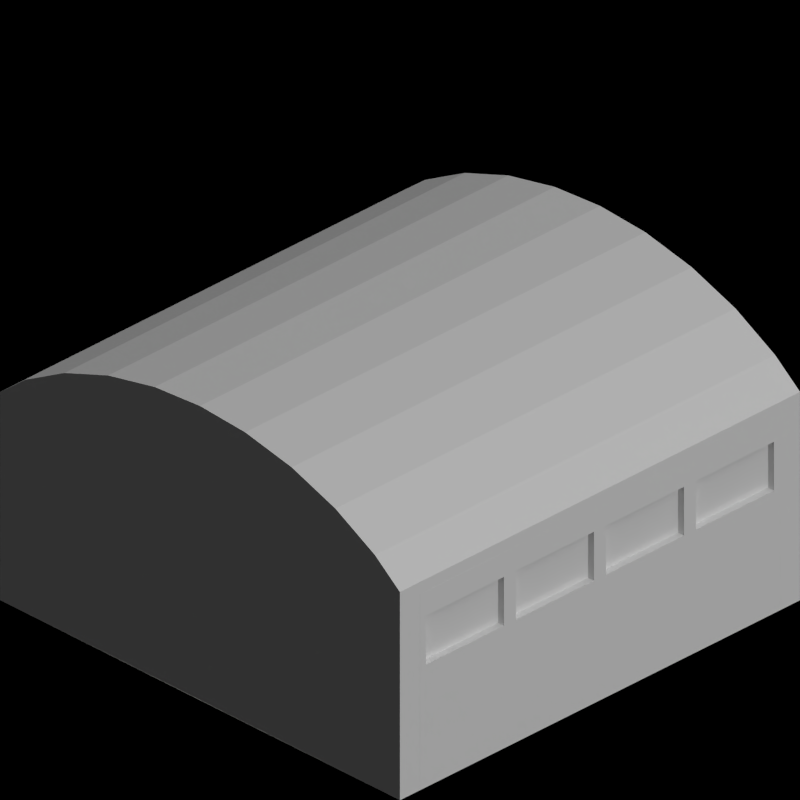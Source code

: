 # Source: large_depot.blend  (saved by Blender 2.63.0; exported with 4.5.12 LTS)
import bpy
from mathutils import Matrix  # noqa: F401  (used for matrix-valued properties, if any)

bpy.ops.wm.read_factory_settings(use_empty=True)
scene = bpy.context.scene
scene.name = 'Scene'

# ---- collections
col_collection_1 = bpy.data.collections.new('Collection 1'); scene.collection.children.link(col_collection_1)
col_collection_2 = bpy.data.collections.new('Collection 2'); scene.collection.children.link(col_collection_2)

# ---- materials (node trees are filled in below, after node groups)
mat_paintedmetal_white1 = bpy.data.materials.new('PaintedMetal_White1')
mat_rail_steelshiny = bpy.data.materials.new('Rail_SteelShiny')
mat_cc_patchy = bpy.data.materials.new('CC_Patchy')
mat_special_shadowonly = bpy.data.materials.new('Special_ShadowOnly')
mat_glass_opaque = bpy.data.materials.new('Glass_Opaque')
mat_ironore_roofmetalpannel = bpy.data.materials.new('IronOre_RoofMetalPannel')

# ---- material node trees

# ---- world
world_world = bpy.data.worlds.new('World'); scene.world = world_world
world_world.color = (0.0, 0.0, 0.0)
world_world.use_sun_shadow = False
world_world.sun_shadow_jitter_overblur = 0.0
world_world.cycles.sampling_method = 'MANUAL'
world_world.cycles.sample_map_resolution = 256
world_world.light_settings.ao_factor = 0.5

# ---- cameras
cam_camera = bpy.data.cameras.new('Camera')
cam_camera.type = 'ORTHO'
cam_camera.clip_end = 100.0
cam_camera.lens = 35.0
cam_camera.sensor_width = 32.0
cam_camera.sensor_height = 18.0
cam_camera.ortho_scale = 2.828
cam_camera.dof.focus_distance = 0.0
cam_camera.dof.aperture_fstop = 128.0

# ---- lights
light_lamp = bpy.data.lights.new('Lamp', 'SUN')
light_lamp.transmission_factor = 0.0
light_lamp.cutoff_distance = 30.0
light_lamp.use_shadow = False
light_lamp.angle = 1.571
light_lamp.energy = 1.0
light_lamp.shadow_buffer_clip_start = 1.001
light_lamp.shadow_soft_size = 1.0
light_lamp.shadow_cascade_max_distance = 1000.0
light_lamp.cycles.use_multiple_importance_sampling = False
light_lamp_001 = bpy.data.lights.new('Lamp.001', 'SUN')
light_lamp_001.transmission_factor = 0.0
light_lamp_001.cutoff_distance = 30.0
light_lamp_001.angle = 1.571
light_lamp_001.energy = 1.0
light_lamp_001.shadow_buffer_clip_start = 1.001
light_lamp_001.shadow_soft_size = 1.0
light_lamp_001.shadow_cascade_max_distance = 1000.0
light_lamp_001.cycles.use_multiple_importance_sampling = False

# ---- meshes
me_plane_007 = bpy.data.meshes.new('Plane.007')
me_plane_007.from_pydata([], [], [])
me_plane_007.materials.append(None)
me_plane_007.use_remesh_preserve_volume = False
me_plane_007.use_remesh_preserve_attributes = False
me_plane_007.use_mirror_vertex_groups = False
me_plane_007.update()
me_plane_004 = bpy.data.meshes.new('Plane.004')
me_plane_004.from_pydata([(-1.0, -1.0, 0.0), (-1.0, -0.9, 0.0), (-0.875, -0.9, 0.0), (-0.875, -1.0, 0.0), (-1.0, -0.9, 0.8), (-1.0, -1.0, 0.8), (-0.875, -0.9, 0.9), (-0.6772, -0.9, 1.009), (-0.875, -1.0, 0.9), (-0.6772, -1.0, 1.009), (-0.6772, -1.0, 0.0), (-0.6772, -0.9, 0.0)], [], [(6, 4, 1, 2), (8, 9, 7, 6), (3, 8, 9, 10), (1, 0, 3, 2), (0, 1, 4, 5), (11, 2, 6, 7), (2, 3, 10, 11), (10, 11, 7, 9), (8, 5, 4, 6), (3, 0, 5, 8)])
me_plane_004.polygons.foreach_set('material_index', [1, 0, 0, 1, 1, 0, 0, 0, 1, 1])
me_plane_004.materials.append(mat_paintedmetal_white1)
me_plane_004.materials.append(mat_rail_steelshiny)
me_plane_004.use_remesh_preserve_volume = False
me_plane_004.use_remesh_preserve_attributes = False
me_plane_004.use_mirror_vertex_groups = False
me_plane_004.update()
me_plane_006 = bpy.data.meshes.new('Plane.006')
me_plane_006.from_pydata([(1.0, -1.0, 0.0), (1.0, -0.9, 0.0), (0.875, -0.9, 0.0), (0.875, -1.0, 0.0), (1.0, -0.9, 0.8), (1.0, -1.0, 0.8), (0.875, -0.9, 0.9), (0.6772, -0.9, 1.009), (0.875, -1.0, 0.9), (0.6772, -1.0, 1.009), (0.6772, -1.0, 0.0), (0.6772, -0.9, 0.0)], [], [(6, 4, 1, 2), (8, 9, 7, 6), (3, 8, 9, 10), (1, 0, 3, 2), (0, 1, 4, 5), (11, 2, 6, 7), (2, 3, 10, 11), (10, 11, 7, 9), (8, 5, 4, 6), (3, 0, 5, 8)])
me_plane_006.polygons.foreach_set('material_index', [1, 0, 0, 1, 1, 0, 0, 0, 1, 1])
me_plane_006.materials.append(mat_paintedmetal_white1)
me_plane_006.materials.append(mat_rail_steelshiny)
me_plane_006.use_remesh_preserve_volume = False
me_plane_006.use_remesh_preserve_attributes = False
me_plane_006.use_mirror_vertex_groups = False
me_plane_006.update()
me_plane_005 = bpy.data.meshes.new('Plane.005')
me_plane_005.from_pydata([(0.6772, -0.9, 0.85), (0.2265, -0.9, 1.136), (0.4588, -0.9, 1.088), (0.6772, -0.9, 1.009), (0.6772, -1.0, 0.85), (-7.557e-08, -1.0, 1.151), (0.2265, -1.0, 1.136), (0.4588, -1.0, 1.088), (0.6772, -1.0, 1.009), (-0.6772, -0.9, 0.85), (-6.787e-08, -0.9, 1.151), (-0.2265, -0.9, 1.136), (-0.4588, -0.9, 1.088), (-0.6772, -0.9, 1.009), (-0.6772, -1.0, 0.85), (-0.2265, -1.0, 1.136), (-0.4588, -1.0, 1.088), (-0.6772, -1.0, 1.009)], [], [(4, 8, 3, 0), (7, 6, 1, 2), (8, 7, 2, 3), (14, 17, 13, 9), (16, 15, 11, 12), (17, 16, 12, 13), (6, 5, 10, 1), (7, 6, 5, 15, 16, 17, 14, 4, 8), (15, 5, 10, 11), (2, 3, 0, 9, 13, 12, 11, 10, 1), (9, 0, 4, 14)])
me_plane_005.materials.append(mat_cc_patchy)
me_plane_005.use_remesh_preserve_volume = False
me_plane_005.use_remesh_preserve_attributes = False
me_plane_005.use_mirror_vertex_groups = False
me_plane_005.update()
me_plane_002 = bpy.data.meshes.new('Plane.002')
me_plane_002.from_pydata([(1.0, -1.0, 0.0), (-1.0, -1.0, 0.0), (1.0, 1.0, 0.0), (-1.0, 1.0, 0.0)], [], [(2, 3, 1, 0)])
me_plane_002.materials.append(mat_special_shadowonly)
me_plane_002.use_remesh_preserve_volume = False
me_plane_002.use_remesh_preserve_attributes = False
me_plane_002.use_mirror_vertex_groups = False
me_plane_002.update()
me_plane_001 = bpy.data.meshes.new('Plane.001')
me_plane_001.from_pydata([(-0.2, -0.18, 0.7), (-0.2, -0.21, 0.7), (-0.2, 0.24, 0.7), (-0.2, -0.21, 0.85), (-0.3, -0.21, 0.8), (-0.3, -0.21, 0.7), (-0.3, 0.24, 0.0), (-0.2, 0.24, 0.0), (-0.3, 0.24, 0.8), (-0.2, 0.24, 0.85), (-0.2, -0.21, 0.0), (-0.3, -0.21, 0.0), (-0.3, 0.24, 0.5), (-0.3, -0.21, 0.5), (-0.3, 0.21, 0.8), (-0.2, 0.21, 0.85), (-0.2, 0.21, 0.0), (-0.3, 0.21, 0.7), (-0.3, 0.21, 0.5), (-0.3, 0.21, 0.0), (-0.2, 0.21, 0.7), (-0.3, -0.18, 0.5), (-0.3, -0.18, 0.0), (-0.3, 0.02, 0.0), (-0.2, 0.02, 0.85), (-0.2, 0.02, 0.0), (-0.3, 0.24, 0.7), (-0.3, 0.02, 0.8), (-0.3, -0.18, 0.7), (-0.3, 0.02, 0.7), (-0.3, 0.02, 0.5), (-0.2, 0.02, 0.7), (-0.3, -0.18, 0.8), (-0.2, -0.18, 0.85), (-0.2, -0.18, 0.0), (-0.27, -0.18, 0.7), (-0.27, 0.21, 0.7), (-0.27, -0.18, 0.5), (-0.27, 0.21, 0.5), (-0.27, 0.02, 0.5), (-0.27, 0.02, 0.7), (-0.2, 0.24, 0.5), (-0.2, -0.21, 0.5), (-0.2, 0.21, 0.5), (-0.2, -0.18, 0.5), (-0.2, 0.02, 0.5)], [], [(44, 42, 10, 34), (19, 6, 7, 16), (14, 15, 9, 8), (22, 11, 13, 21), (41, 43, 16, 7), (23, 19, 16, 25), (27, 24, 15, 14), (6, 19, 18, 12), (45, 44, 34, 25), (23, 22, 21, 30), (4, 3, 33, 32), (40, 35, 28, 29), (43, 45, 25, 16), (11, 22, 34, 10), (19, 23, 30, 18), (15, 24, 31, 20), (22, 23, 25, 34), (32, 33, 24, 27), (35, 37, 21, 28), (39, 38, 18, 30), (30, 21, 37, 39), (39, 37, 35, 40), (38, 39, 40, 36), (0, 1, 42, 44), (26, 2, 41, 12), (13, 11, 10, 42), (6, 12, 41, 7), (26, 8, 9, 2), (33, 3, 1, 0), (28, 5, 4, 32), (9, 15, 20, 2), (26, 17, 14, 8), (29, 28, 32, 27), (21, 13, 5, 28), (17, 29, 27, 14), (12, 18, 17, 26), (24, 33, 0, 31), (29, 17, 36, 40), (17, 18, 38, 36), (2, 20, 43, 41), (31, 0, 44, 45), (20, 31, 45, 43), (1, 3, 4, 5), (1, 5, 13, 42)])
me_plane_001.polygons.foreach_set('material_index', [1, 1, 1, 1, 1, 1, 1, 1, 1, 1, 1, 1, 1, 1, 1, 1, 1, 1, 1, 1, 1, 0, 0, 1, 1, 1, 1, 1, 1, 1, 1, 1, 1, 1, 1, 1, 1, 1, 1, 1, 1, 1, 1, 1])
me_plane_001.materials.append(mat_glass_opaque)
me_plane_001.materials.append(mat_paintedmetal_white1)
me_plane_001.use_remesh_preserve_volume = False
me_plane_001.use_remesh_preserve_attributes = False
me_plane_001.use_mirror_vertex_groups = False
me_plane_001.update()
me_plane_003 = bpy.data.meshes.new('Plane.003')
me_plane_003.from_pydata([(1.0, 0.9, 0.0), (1.0, 1.0, 0.0), (0.875, 1.0, 0.0), (0.875, 0.9, 0.0), (1.0, 1.0, 0.8), (1.0, 0.9, 0.8), (0.875, 1.0, 0.9), (0.2265, 1.0, 1.136), (0.4588, 1.0, 1.088), (0.6772, 1.0, 1.009), (0.875, 0.9, 0.9), (6.787e-08, 0.9, 1.151), (0.2265, 0.9, 1.136), (0.4588, 0.9, 1.088), (0.6772, 0.9, 1.009), (6.787e-08, 0.9, 0.001089), (-1.0, 0.9, 0.0), (-1.0, 1.0, 0.0), (-0.875, 1.0, 0.0), (-0.875, 0.9, 0.0), (-1.0, 1.0, 0.8), (-1.0, 0.9, 0.8), (-0.875, 1.0, 0.9), (7.557e-08, 1.0, 1.151), (-0.2265, 1.0, 1.136), (-0.4588, 1.0, 1.088), (-0.6772, 1.0, 1.009), (-0.875, 0.9, 0.9), (-0.2265, 0.9, 1.136), (-0.4588, 0.9, 1.088), (-0.6772, 0.9, 1.009), (7.557e-08, 1.0, 0.001089)], [], [(6, 4, 1, 2), (10, 14, 9, 6), (13, 12, 7, 8), (14, 13, 8, 9), (1, 0, 3, 2), (0, 1, 4, 5), (10, 3, 15, 11, 12, 13, 14), (10, 5, 4, 6), (3, 0, 5, 10), (22, 20, 17, 18), (27, 30, 26, 22), (29, 28, 24, 25), (30, 29, 25, 26), (17, 16, 19, 18), (16, 17, 20, 21), (18, 22, 26, 25, 24, 23, 31), (27, 21, 20, 22), (19, 16, 21, 27), (12, 11, 23, 7), (31, 2, 3, 15), (2, 6, 9, 8, 7, 23, 31), (28, 11, 23, 24), (31, 18, 19, 15), (27, 19, 15, 11, 28, 29, 30)])
me_plane_003.polygons.foreach_set('material_index', [1, 0, 0, 0, 1, 1, 0, 1, 1, 1, 0, 0, 0, 1, 1, 0, 1, 1, 0, 0, 0, 0, 0, 0])
me_plane_003.materials.append(mat_paintedmetal_white1)
me_plane_003.materials.append(mat_rail_steelshiny)
me_plane_003.use_remesh_preserve_volume = False
me_plane_003.use_remesh_preserve_attributes = False
me_plane_003.use_mirror_vertex_groups = False
me_plane_003.update()
me_plane = bpy.data.meshes.new('Plane')
me_plane.from_pydata([(1.0, 1.0, 0.8), (1.0, -1.0, 0.8), (0.875, 1.0, 0.9), (0.2265, 1.0, 1.136), (0.4588, 1.0, 1.088), (0.6772, 1.0, 1.009), (0.875, -1.0, 0.9), (-7.557e-08, -1.0, 1.151), (0.2265, -1.0, 1.136), (0.4588, -1.0, 1.088), (0.6772, -1.0, 1.009), (-1.0, 1.0, 0.8), (-1.0, -1.0, 0.8), (-0.875, 1.0, 0.9), (7.557e-08, 1.0, 1.151), (-0.2265, 1.0, 1.136), (-0.4588, 1.0, 1.088), (-0.6772, 1.0, 1.009), (-0.875, -1.0, 0.9), (-0.2265, -1.0, 1.136), (-0.4588, -1.0, 1.088), (-0.6772, -1.0, 1.009), (1.0, 1.0, 0.85), (1.0, -1.0, 0.85), (0.875, 1.0, 0.95), (0.2265, 1.0, 1.186), (0.4588, 1.0, 1.138), (0.6772, 1.0, 1.059), (0.875, -1.0, 0.95), (-7.557e-08, -1.0, 1.201), (0.2265, -1.0, 1.186), (0.4588, -1.0, 1.138), (0.6772, -1.0, 1.059), (-1.0, 1.0, 0.85), (-1.0, -1.0, 0.85), (-0.875, 1.0, 0.95), (7.557e-08, 1.0, 1.201), (-0.2265, 1.0, 1.186), (-0.4588, 1.0, 1.138), (-0.6772, 1.0, 1.059), (-0.875, -1.0, 0.95), (-0.2265, -1.0, 1.186), (-0.4588, -1.0, 1.138), (-0.6772, -1.0, 1.059)], [], [(6, 2, 5, 10), (9, 4, 3, 8), (10, 5, 4, 9), (6, 2, 0, 1), (18, 13, 17, 21), (20, 16, 15, 19), (21, 17, 16, 20), (18, 13, 11, 12), (8, 3, 14, 7), (19, 15, 14, 7), (28, 32, 27, 24), (31, 30, 25, 26), (32, 31, 26, 27), (28, 23, 22, 24), (40, 43, 39, 35), (42, 41, 37, 38), (43, 42, 38, 39), (40, 34, 33, 35), (30, 29, 36, 25), (41, 29, 36, 37), (38, 37, 15, 16), (10, 9, 31, 32), (26, 25, 3, 4), (25, 36, 14, 3), (39, 38, 16, 17), (23, 28, 6, 1), (6, 10, 32, 28), (27, 26, 4, 5), (35, 39, 17, 13), (12, 11, 33, 34), (24, 27, 5, 2), (19, 7, 29, 41), (20, 19, 41, 42), (35, 33, 11, 13), (8, 7, 29, 30), (1, 0, 22, 23), (21, 20, 42, 43), (37, 36, 14, 15), (9, 8, 30, 31), (24, 22, 0, 2), (34, 40, 18, 12), (18, 21, 43, 40)])
me_plane.materials.append(mat_ironore_roofmetalpannel)
me_plane.use_remesh_preserve_volume = False
me_plane.use_remesh_preserve_attributes = False
me_plane.use_mirror_vertex_groups = False
me_plane.update()

# ---- objects
ob_rotationcontrol = bpy.data.objects.new('RotationControl', None)
ob_cameratarget = bpy.data.objects.new('CameraTarget', None)
ob_camera = bpy.data.objects.new('Camera', cam_camera)
ob_lamp = bpy.data.objects.new('Lamp', light_lamp)
ob_plane_117 = bpy.data.objects.new('Plane.117', me_plane_007)
ob_plane_116 = bpy.data.objects.new('Plane.116', me_plane_007)
ob_plane_115 = bpy.data.objects.new('Plane.115', me_plane_007)
ob_plane_114 = bpy.data.objects.new('Plane.114', me_plane_007)
ob_plane_113 = bpy.data.objects.new('Plane.113', me_plane_004)
ob_plane_110 = bpy.data.objects.new('Plane.110', me_plane_006)
ob_plane_109 = bpy.data.objects.new('Plane.109', me_plane_005)
ob_plane_108 = bpy.data.objects.new('Plane.108', me_plane_004)
ob_plane_106 = bpy.data.objects.new('Plane.106', me_plane_005)
ob_plane_105 = bpy.data.objects.new('Plane.105', me_plane_006)
ob_plane_102 = bpy.data.objects.new('Plane.102', me_plane_004)
ob_plane_043 = bpy.data.objects.new('Plane.043', me_plane_006)
ob_plane_016 = bpy.data.objects.new('Plane.016', me_plane_005)
ob_plane_010 = bpy.data.objects.new('Plane.010', me_plane_004)
ob_plane_100 = bpy.data.objects.new('Plane.100', me_plane_004)
ob_plane_099 = bpy.data.objects.new('Plane.099', me_plane_005)
ob_plane_098 = bpy.data.objects.new('Plane.098', me_plane_006)
ob_plane_097 = bpy.data.objects.new('Plane.097', me_plane_006)
ob_plane_095 = bpy.data.objects.new('Plane.095', me_plane_002)
ob_plane_087 = bpy.data.objects.new('Plane.087', me_plane_001)
ob_plane_086 = bpy.data.objects.new('Plane.086', me_plane_001)
ob_plane_085 = bpy.data.objects.new('Plane.085', me_plane_001)
ob_plane_084 = bpy.data.objects.new('Plane.084', me_plane_001)
ob_plane_083 = bpy.data.objects.new('Plane.083', me_plane_001)
ob_plane_082 = bpy.data.objects.new('Plane.082', me_plane_001)
ob_plane_081 = bpy.data.objects.new('Plane.081', me_plane_001)
ob_plane_080 = bpy.data.objects.new('Plane.080', me_plane_001)
ob_plane_073 = bpy.data.objects.new('Plane.073', me_plane_003)
ob_plane_072 = bpy.data.objects.new('Plane.072', me_plane_002)
ob_plane_071 = bpy.data.objects.new('Plane.071', me_plane_002)
ob_plane_070 = bpy.data.objects.new('Plane.070', me_plane_003)
ob_plane_068 = bpy.data.objects.new('Plane.068', me_plane_001)
ob_plane_066 = bpy.data.objects.new('Plane.066', me_plane_001)
ob_plane_065 = bpy.data.objects.new('Plane.065', me_plane_001)
ob_plane_064 = bpy.data.objects.new('Plane.064', me_plane_001)
ob_plane_055 = bpy.data.objects.new('Plane.055', me_plane_001)
ob_plane_054 = bpy.data.objects.new('Plane.054', me_plane_001)
ob_plane_053 = bpy.data.objects.new('Plane.053', me_plane_001)
ob_plane_051 = bpy.data.objects.new('Plane.051', me_plane_001)
ob_plane_048 = bpy.data.objects.new('Plane.048', me_plane_002)
ob_plane_047 = bpy.data.objects.new('Plane.047', me_plane_002)
ob_plane_046 = bpy.data.objects.new('Plane.046', me_plane_003)
ob_plane_045 = bpy.data.objects.new('Plane.045', me_plane)
ob_plane_044 = bpy.data.objects.new('Plane.044', me_plane_001)
ob_plane_042 = bpy.data.objects.new('Plane.042', me_plane_001)
ob_plane_041 = bpy.data.objects.new('Plane.041', me_plane_001)
ob_plane_040 = bpy.data.objects.new('Plane.040', me_plane_001)
ob_plane_039 = bpy.data.objects.new('Plane.039', me_plane_001)
ob_plane_038 = bpy.data.objects.new('Plane.038', me_plane_001)
ob_plane_037 = bpy.data.objects.new('Plane.037', me_plane_001)
ob_plane_036 = bpy.data.objects.new('Plane.036', me_plane_001)
ob_plane_035 = bpy.data.objects.new('Plane.035', me_plane_001)
ob_plane_034 = bpy.data.objects.new('Plane.034', me_plane_001)
ob_plane_033 = bpy.data.objects.new('Plane.033', me_plane_001)
ob_plane_032 = bpy.data.objects.new('Plane.032', me_plane_001)
ob_plane_031 = bpy.data.objects.new('Plane.031', me_plane_001)
ob_plane_030 = bpy.data.objects.new('Plane.030', me_plane_001)
ob_plane_026 = bpy.data.objects.new('Plane.026', me_plane)
ob_plane_025 = bpy.data.objects.new('Plane.025', me_plane_003)
ob_plane_024 = bpy.data.objects.new('Plane.024', me_plane_002)
ob_plane_014 = bpy.data.objects.new('Plane.014', me_plane_002)
ob_plane_013 = bpy.data.objects.new('Plane.013', me_plane_003)
ob_plane_012 = bpy.data.objects.new('Plane.012', me_plane)
ob_plane_011 = bpy.data.objects.new('Plane.011', me_plane_001)
ob_plane_009 = bpy.data.objects.new('Plane.009', me_plane_001)
ob_plane_008 = bpy.data.objects.new('Plane.008', me_plane_001)
ob_plane_007 = bpy.data.objects.new('Plane.007', me_plane_001)
ob_plane_004 = bpy.data.objects.new('Plane.004', me_plane_001)
ob_plane_003 = bpy.data.objects.new('Plane.003', me_plane_001)
ob_plane_023 = bpy.data.objects.new('Plane.023', me_plane_001)
ob_plane_022 = bpy.data.objects.new('Plane.022', me_plane_001)
ob_plane_021 = bpy.data.objects.new('Plane.021', me_plane_001)
ob_plane_020 = bpy.data.objects.new('Plane.020', me_plane_001)
ob_plane_019 = bpy.data.objects.new('Plane.019', me_plane_001)
ob_plane_018 = bpy.data.objects.new('Plane.018', me_plane_001)
ob_plane_017 = bpy.data.objects.new('Plane.017', me_plane_001)
ob_plane_015 = bpy.data.objects.new('Plane.015', me_plane_001)
ob_plane_002 = bpy.data.objects.new('Plane.002', me_plane)
ob_plane_001 = bpy.data.objects.new('Plane.001', me_plane_003)
ob_plane = bpy.data.objects.new('Plane', me_plane_002)
ob_lamp_001 = bpy.data.objects.new('Lamp.001', light_lamp_001)

# ---- transforms, parenting, visibility, modifiers, constraints
ob_rotationcontrol.location = (0.0, 0.0, 0.0)
ob_rotationcontrol.empty_image_offset = (0.0, 0.0)
ob_rotationcontrol.lineart.crease_threshold = 0.0
ob_cameratarget.parent = ob_rotationcontrol
ob_cameratarget.location = (0.0, 0.0, 0.817)
ob_cameratarget.empty_image_offset = (0.0, 0.0)
ob_cameratarget.lineart.crease_threshold = 0.0
ob_camera.parent = ob_cameratarget
ob_camera.location = (1.0, 1.0, 0.817)
ob_camera.rotation_euler = (1.109, 0.01082, 0.8149)
ob_camera.lock_rotations_4d = False
ob_camera.empty_display_type = 'ARROWS'
ob_camera.color = (0.0, 0.0, 0.0, 0.0)
ob_camera.display_type = 'WIRE'
ob_camera.lineart.crease_threshold = 0.0
_c = ob_camera.constraints.new('TRACK_TO'); _c.name = 'TrackTo'
_c.target = ob_cameratarget
ob_lamp.parent = ob_rotationcontrol
ob_lamp.location = (-1.0, 2.0, 0.8)
ob_lamp.lock_rotations_4d = False
ob_lamp.empty_display_type = 'ARROWS'
ob_lamp.color = (0.0, 0.0, 0.0, 0.0)
ob_lamp.lineart.crease_threshold = 0.0
_c = ob_lamp.constraints.new('TRACK_TO'); _c.name = 'TrackTo'
_c.target = ob_rotationcontrol
ob_plane_117.location = (0.0, 15.0, 0.0)
ob_plane_117.rotation_euler = (0.0, 0.0, -1.571)
ob_plane_117.lineart.crease_threshold = 0.0
ob_plane_116.location = (0.0, 10.0, 0.0)
ob_plane_116.rotation_euler = (0.0, 0.0, -1.571)
ob_plane_116.lineart.crease_threshold = 0.0
ob_plane_115.location = (0.0, 5.0, 0.0)
ob_plane_115.rotation_euler = (0.0, 0.0, -1.571)
ob_plane_115.lineart.crease_threshold = 0.0
ob_plane_114.location = (0.0, 0.0, 0.0)
ob_plane_114.rotation_euler = (0.0, 0.0, -1.571)
ob_plane_114.lineart.crease_threshold = 0.0
ob_plane_113.location = (-5.0, 15.0, 0.0)
ob_plane_113.rotation_euler = (0.0, 0.0, -1.571)
ob_plane_113.lineart.crease_threshold = 0.0
ob_plane_110.location = (0.0, 15.0, 0.0)
ob_plane_110.rotation_euler = (0.0, 0.0, -1.571)
ob_plane_110.lineart.crease_threshold = 0.0
ob_plane_109.location = (0.0, 15.0, 0.0)
ob_plane_109.rotation_euler = (0.0, 0.0, -1.571)
ob_plane_109.lineart.crease_threshold = 0.0
ob_plane_108.location = (0.0, 15.0, 0.0)
ob_plane_108.rotation_euler = (0.0, 0.0, -1.571)
ob_plane_108.lineart.crease_threshold = 0.0
ob_plane_106.location = (0.0, 10.0, 0.0)
ob_plane_106.rotation_euler = (0.0, 0.0, -1.571)
ob_plane_106.lineart.crease_threshold = 0.0
ob_plane_105.location = (0.0, 10.0, 0.0)
ob_plane_105.rotation_euler = (0.0, 0.0, -1.571)
ob_plane_105.lineart.crease_threshold = 0.0
ob_plane_102.location = (-5.0, 10.0, 0.0)
ob_plane_102.rotation_euler = (0.0, 0.0, -1.571)
ob_plane_102.lineart.crease_threshold = 0.0
ob_plane_043.location = (-5.0, 5.0, 0.0)
ob_plane_043.rotation_euler = (0.0, 0.0, -1.571)
ob_plane_043.lineart.crease_threshold = 0.0
ob_plane_016.location = (-8.941e-08, 5.0, 0.0)
ob_plane_016.rotation_euler = (0.0, 0.0, -1.571)
ob_plane_016.lineart.crease_threshold = 0.0
ob_plane_010.location = (-8.941e-08, 5.0, 0.0)
ob_plane_010.rotation_euler = (0.0, 0.0, -1.571)
ob_plane_010.lineart.crease_threshold = 0.0
ob_plane_100.location = (-8.941e-08, 0.0, 0.0)
ob_plane_100.rotation_euler = (0.0, 0.0, -1.571)
ob_plane_100.lineart.crease_threshold = 0.0
ob_plane_099.location = (-8.941e-08, 0.0, 0.0)
ob_plane_099.rotation_euler = (0.0, 0.0, -1.571)
ob_plane_099.lineart.crease_threshold = 0.0
ob_plane_098.location = (-8.941e-08, 0.0, 0.0)
ob_plane_098.rotation_euler = (0.0, 0.0, -1.571)
ob_plane_098.lineart.crease_threshold = 0.0
ob_plane_097.location = (-5.0, 0.0, 0.0)
ob_plane_097.rotation_euler = (0.0, 0.0, -1.571)
ob_plane_097.lineart.crease_threshold = 0.0
ob_plane_095.location = (-5.0, 0.0, 0.0)
ob_plane_095.rotation_euler = (0.0, 0.0, -1.571)
ob_plane_095.lineart.crease_threshold = 0.0
ob_plane_087.location = (-5.66, -0.7, 0.0)
ob_plane_087.rotation_euler = (0.0, 0.0, 1.571)
ob_plane_087.lineart.crease_threshold = 0.0
ob_plane_086.location = (-5.21, -0.7, 0.0)
ob_plane_086.rotation_euler = (0.0, 0.0, 1.571)
ob_plane_086.lineart.crease_threshold = 0.0
ob_plane_085.location = (-4.76, -0.7, 0.0)
ob_plane_085.rotation_euler = (0.0, 0.0, 1.571)
ob_plane_085.lineart.crease_threshold = 0.0
ob_plane_084.location = (-4.31, -0.7, 0.0)
ob_plane_084.rotation_euler = (0.0, 0.0, 1.571)
ob_plane_084.lineart.crease_threshold = 0.0
ob_plane_083.location = (-4.31, 4.3, 0.0)
ob_plane_083.rotation_euler = (0.0, 0.0, 1.571)
ob_plane_083.lineart.crease_threshold = 0.0
ob_plane_082.location = (-4.76, 4.3, 0.0)
ob_plane_082.rotation_euler = (0.0, 0.0, 1.571)
ob_plane_082.lineart.crease_threshold = 0.0
ob_plane_081.location = (-5.21, 4.3, 0.0)
ob_plane_081.rotation_euler = (0.0, 0.0, 1.571)
ob_plane_081.lineart.crease_threshold = 0.0
ob_plane_080.location = (-5.66, 4.3, 0.0)
ob_plane_080.rotation_euler = (0.0, 0.0, 1.571)
ob_plane_080.lineart.crease_threshold = 0.0
ob_plane_073.location = (-5.0, 5.0, 0.0)
ob_plane_073.rotation_euler = (0.0, 0.0, -1.571)
ob_plane_073.lineart.crease_threshold = 0.0
ob_plane_072.location = (-5.0, 5.0, 0.0)
ob_plane_072.rotation_euler = (0.0, 0.0, -1.571)
ob_plane_072.lineart.crease_threshold = 0.0
ob_plane_071.location = (-5.0, 10.0, 0.0)
ob_plane_071.rotation_euler = (0.0, 0.0, -1.571)
ob_plane_071.lineart.crease_threshold = 0.0
ob_plane_070.location = (-5.0, 10.0, 0.0)
ob_plane_070.rotation_euler = (0.0, 0.0, -1.571)
ob_plane_070.lineart.crease_threshold = 0.0
ob_plane_068.location = (-5.69, 10.7, 0.0)
ob_plane_068.rotation_euler = (0.0, 0.0, -1.571)
ob_plane_068.lineart.crease_threshold = 0.0
ob_plane_066.location = (-5.24, 10.7, 0.0)
ob_plane_066.rotation_euler = (0.0, 0.0, -1.571)
ob_plane_066.lineart.crease_threshold = 0.0
ob_plane_065.location = (-4.79, 10.7, 0.0)
ob_plane_065.rotation_euler = (0.0, 0.0, -1.571)
ob_plane_065.lineart.crease_threshold = 0.0
ob_plane_064.location = (-4.34, 10.7, 0.0)
ob_plane_064.rotation_euler = (0.0, 0.0, -1.571)
ob_plane_064.lineart.crease_threshold = 0.0
ob_plane_055.location = (-4.34, 15.7, 0.0)
ob_plane_055.rotation_euler = (0.0, 0.0, -1.571)
ob_plane_055.lineart.crease_threshold = 0.0
ob_plane_054.location = (-4.79, 15.7, 0.0)
ob_plane_054.rotation_euler = (0.0, 0.0, -1.571)
ob_plane_054.lineart.crease_threshold = 0.0
ob_plane_053.location = (-5.24, 15.7, 0.0)
ob_plane_053.rotation_euler = (0.0, 0.0, -1.571)
ob_plane_053.lineart.crease_threshold = 0.0
ob_plane_051.location = (-5.69, 15.7, 0.0)
ob_plane_051.rotation_euler = (0.0, 0.0, -1.571)
ob_plane_051.lineart.crease_threshold = 0.0
ob_plane_048.location = (-5.0, 15.0, 0.0)
ob_plane_048.rotation_euler = (0.0, 0.0, -1.571)
ob_plane_048.lineart.crease_threshold = 0.0
ob_plane_047.location = (0.0, 15.0, 0.0)
ob_plane_047.rotation_euler = (0.0, 0.0, -1.571)
ob_plane_047.lineart.crease_threshold = 0.0
ob_plane_046.location = (0.0, 15.0, 0.0)
ob_plane_046.rotation_euler = (0.0, 0.0, -1.571)
ob_plane_046.lineart.crease_threshold = 0.0
ob_plane_045.location = (0.0, 15.0, 0.0)
ob_plane_045.rotation_euler = (0.0, 0.0, -1.571)
ob_plane_045.lineart.crease_threshold = 0.0
ob_plane_044.location = (-0.69, 15.7, 0.0)
ob_plane_044.rotation_euler = (0.0, 0.0, -1.571)
ob_plane_044.lineart.crease_threshold = 0.0
ob_plane_042.location = (-0.24, 15.7, 0.0)
ob_plane_042.rotation_euler = (0.0, 0.0, -1.571)
ob_plane_042.lineart.crease_threshold = 0.0
ob_plane_041.location = (0.21, 15.7, 0.0)
ob_plane_041.rotation_euler = (0.0, 0.0, -1.571)
ob_plane_041.lineart.crease_threshold = 0.0
ob_plane_040.location = (0.66, 15.7, 0.0)
ob_plane_040.rotation_euler = (0.0, 0.0, -1.571)
ob_plane_040.lineart.crease_threshold = 0.0
ob_plane_039.location = (-0.66, 14.3, 0.0)
ob_plane_039.rotation_euler = (0.0, 0.0, 1.571)
ob_plane_039.lineart.crease_threshold = 0.0
ob_plane_038.location = (-0.21, 14.3, 0.0)
ob_plane_038.rotation_euler = (0.0, 0.0, 1.571)
ob_plane_038.lineart.crease_threshold = 0.0
ob_plane_037.location = (0.24, 14.3, 0.0)
ob_plane_037.rotation_euler = (0.0, 0.0, 1.571)
ob_plane_037.lineart.crease_threshold = 0.0
ob_plane_036.location = (0.69, 14.3, 0.0)
ob_plane_036.rotation_euler = (0.0, 0.0, 1.571)
ob_plane_036.lineart.crease_threshold = 0.0
ob_plane_035.location = (0.69, 9.3, 0.0)
ob_plane_035.rotation_euler = (0.0, 0.0, 1.571)
ob_plane_035.lineart.crease_threshold = 0.0
ob_plane_034.location = (0.24, 9.3, 0.0)
ob_plane_034.rotation_euler = (0.0, 0.0, 1.571)
ob_plane_034.lineart.crease_threshold = 0.0
ob_plane_033.location = (-0.21, 9.3, 0.0)
ob_plane_033.rotation_euler = (0.0, 0.0, 1.571)
ob_plane_033.lineart.crease_threshold = 0.0
ob_plane_032.location = (-0.66, 9.3, 0.0)
ob_plane_032.rotation_euler = (0.0, 0.0, 1.571)
ob_plane_032.lineart.crease_threshold = 0.0
ob_plane_031.location = (0.66, 10.7, 0.0)
ob_plane_031.rotation_euler = (0.0, 0.0, -1.571)
ob_plane_031.lineart.crease_threshold = 0.0
ob_plane_030.location = (0.21, 10.7, 0.0)
ob_plane_030.rotation_euler = (0.0, 0.0, -1.571)
ob_plane_030.lineart.crease_threshold = 0.0
ob_plane_026.location = (0.0, 10.0, 0.0)
ob_plane_026.rotation_euler = (0.0, 0.0, -1.571)
ob_plane_026.lineart.crease_threshold = 0.0
ob_plane_025.location = (0.0, 10.0, 0.0)
ob_plane_025.rotation_euler = (0.0, 0.0, -1.571)
ob_plane_025.lineart.crease_threshold = 0.0
ob_plane_024.location = (0.0, 10.0, 0.0)
ob_plane_024.rotation_euler = (0.0, 0.0, -1.571)
ob_plane_024.lineart.crease_threshold = 0.0
ob_plane_014.location = (0.0, 5.0, 0.0)
ob_plane_014.rotation_euler = (0.0, 0.0, -1.571)
ob_plane_014.lineart.crease_threshold = 0.0
ob_plane_013.location = (0.0, 5.0, 0.0)
ob_plane_013.rotation_euler = (0.0, 0.0, -1.571)
ob_plane_013.lineart.crease_threshold = 0.0
ob_plane_012.location = (0.0, 5.0, 0.0)
ob_plane_012.rotation_euler = (0.0, 0.0, -1.571)
ob_plane_012.lineart.crease_threshold = 0.0
ob_plane_011.location = (-0.69, 5.7, 0.0)
ob_plane_011.rotation_euler = (0.0, 0.0, -1.571)
ob_plane_011.lineart.crease_threshold = 0.0
ob_plane_009.location = (-0.24, 5.7, 0.0)
ob_plane_009.rotation_euler = (0.0, 0.0, -1.571)
ob_plane_009.lineart.crease_threshold = 0.0
ob_plane_008.location = (0.21, 5.7, 0.0)
ob_plane_008.rotation_euler = (0.0, 0.0, -1.571)
ob_plane_008.lineart.crease_threshold = 0.0
ob_plane_007.location = (0.66, 5.7, 0.0)
ob_plane_007.rotation_euler = (0.0, 0.0, -1.571)
ob_plane_007.lineart.crease_threshold = 0.0
ob_plane_004.location = (0.24, 4.3, 0.0)
ob_plane_004.rotation_euler = (0.0, 0.0, 1.571)
ob_plane_004.lineart.crease_threshold = 0.0
ob_plane_003.location = (0.69, 4.3, 0.0)
ob_plane_003.rotation_euler = (0.0, 0.0, 1.571)
ob_plane_003.lineart.crease_threshold = 0.0
ob_plane_023.location = (0.69, -0.7, 0.0)
ob_plane_023.rotation_euler = (0.0, 0.0, 1.571)
ob_plane_023.lineart.crease_threshold = 0.0
ob_plane_022.location = (0.24, -0.7, 0.0)
ob_plane_022.rotation_euler = (0.0, 0.0, 1.571)
ob_plane_022.lineart.crease_threshold = 0.0
ob_plane_021.location = (-0.21, -0.7, 0.0)
ob_plane_021.rotation_euler = (0.0, 0.0, 1.571)
ob_plane_021.lineart.crease_threshold = 0.0
ob_plane_020.location = (-0.66, -0.7, 0.0)
ob_plane_020.rotation_euler = (0.0, 0.0, 1.571)
ob_plane_020.lineart.crease_threshold = 0.0
ob_plane_019.location = (0.66, 0.7, 0.0)
ob_plane_019.rotation_euler = (0.0, 0.0, -1.571)
ob_plane_019.lineart.crease_threshold = 0.0
ob_plane_018.location = (0.21, 0.7, 0.0)
ob_plane_018.rotation_euler = (0.0, 0.0, -1.571)
ob_plane_018.lineart.crease_threshold = 0.0
ob_plane_017.location = (-0.24, 0.7, 0.0)
ob_plane_017.rotation_euler = (0.0, 0.0, -1.571)
ob_plane_017.lineart.crease_threshold = 0.0
ob_plane_015.location = (-0.69, 0.7, 0.0)
ob_plane_015.rotation_euler = (0.0, 0.0, -1.571)
ob_plane_015.lineart.crease_threshold = 0.0
ob_plane_002.location = (0.0, 0.0, 0.0)
ob_plane_002.rotation_euler = (0.0, 0.0, -1.571)
ob_plane_002.lineart.crease_threshold = 0.0
ob_plane_001.location = (0.0, 0.0, 0.0)
ob_plane_001.rotation_euler = (0.0, 0.0, -1.571)
ob_plane_001.lineart.crease_threshold = 0.0
ob_plane.location = (0.0, 0.0, 0.0)
ob_plane.rotation_euler = (0.0, 0.0, -1.571)
ob_plane.lineart.crease_threshold = 0.0
ob_lamp_001.parent = ob_rotationcontrol
ob_lamp_001.location = (-1.0, 2.0, 4.0)
ob_lamp_001.lock_rotations_4d = False
ob_lamp_001.empty_display_type = 'ARROWS'
ob_lamp_001.color = (0.0, 0.0, 0.0, 0.0)
ob_lamp_001.lineart.crease_threshold = 0.0
_c = ob_lamp_001.constraints.new('TRACK_TO'); _c.name = 'TrackTo'
_c.target = ob_rotationcontrol

# ---- collection membership
col_collection_1.objects.link(ob_rotationcontrol)
col_collection_1.objects.link(ob_cameratarget)
col_collection_1.objects.link(ob_camera)
col_collection_1.objects.link(ob_lamp)
col_collection_2.objects.link(ob_plane_117)
col_collection_2.objects.link(ob_plane_116)
col_collection_2.objects.link(ob_plane_115)
col_collection_2.objects.link(ob_plane_114)
col_collection_2.objects.link(ob_plane_113)
col_collection_2.objects.link(ob_plane_110)
col_collection_2.objects.link(ob_plane_109)
col_collection_2.objects.link(ob_plane_108)
col_collection_2.objects.link(ob_plane_106)
col_collection_2.objects.link(ob_plane_105)
col_collection_2.objects.link(ob_plane_102)
col_collection_2.objects.link(ob_plane_043)
col_collection_2.objects.link(ob_plane_016)
col_collection_2.objects.link(ob_plane_010)
col_collection_2.objects.link(ob_plane_100)
col_collection_2.objects.link(ob_plane_099)
col_collection_2.objects.link(ob_plane_098)
col_collection_2.objects.link(ob_plane_097)
col_collection_2.objects.link(ob_plane_095)
col_collection_2.objects.link(ob_plane_087)
col_collection_2.objects.link(ob_plane_086)
col_collection_2.objects.link(ob_plane_085)
col_collection_2.objects.link(ob_plane_084)
col_collection_2.objects.link(ob_plane_083)
col_collection_2.objects.link(ob_plane_082)
col_collection_2.objects.link(ob_plane_081)
col_collection_2.objects.link(ob_plane_080)
col_collection_2.objects.link(ob_plane_073)
col_collection_2.objects.link(ob_plane_072)
col_collection_2.objects.link(ob_plane_071)
col_collection_2.objects.link(ob_plane_070)
col_collection_2.objects.link(ob_plane_068)
col_collection_2.objects.link(ob_plane_066)
col_collection_2.objects.link(ob_plane_065)
col_collection_2.objects.link(ob_plane_064)
col_collection_2.objects.link(ob_plane_055)
col_collection_2.objects.link(ob_plane_054)
col_collection_2.objects.link(ob_plane_053)
col_collection_2.objects.link(ob_plane_051)
col_collection_2.objects.link(ob_plane_048)
col_collection_2.objects.link(ob_plane_047)
col_collection_2.objects.link(ob_plane_046)
col_collection_2.objects.link(ob_plane_045)
col_collection_2.objects.link(ob_plane_044)
col_collection_2.objects.link(ob_plane_042)
col_collection_2.objects.link(ob_plane_041)
col_collection_2.objects.link(ob_plane_040)
col_collection_2.objects.link(ob_plane_039)
col_collection_2.objects.link(ob_plane_038)
col_collection_2.objects.link(ob_plane_037)
col_collection_2.objects.link(ob_plane_036)
col_collection_2.objects.link(ob_plane_035)
col_collection_2.objects.link(ob_plane_034)
col_collection_2.objects.link(ob_plane_033)
col_collection_2.objects.link(ob_plane_032)
col_collection_2.objects.link(ob_plane_031)
col_collection_2.objects.link(ob_plane_030)
col_collection_2.objects.link(ob_plane_026)
col_collection_2.objects.link(ob_plane_025)
col_collection_2.objects.link(ob_plane_024)
col_collection_2.objects.link(ob_plane_014)
col_collection_2.objects.link(ob_plane_013)
col_collection_2.objects.link(ob_plane_012)
col_collection_2.objects.link(ob_plane_011)
col_collection_2.objects.link(ob_plane_009)
col_collection_2.objects.link(ob_plane_008)
col_collection_2.objects.link(ob_plane_007)
col_collection_2.objects.link(ob_plane_004)
col_collection_2.objects.link(ob_plane_003)
col_collection_2.objects.link(ob_plane_023)
col_collection_2.objects.link(ob_plane_022)
col_collection_2.objects.link(ob_plane_021)
col_collection_2.objects.link(ob_plane_020)
col_collection_2.objects.link(ob_plane_019)
col_collection_2.objects.link(ob_plane_018)
col_collection_2.objects.link(ob_plane_017)
col_collection_2.objects.link(ob_plane_015)
col_collection_2.objects.link(ob_plane_002)
col_collection_2.objects.link(ob_plane_001)
col_collection_2.objects.link(ob_plane)
col_collection_2.objects.link(ob_lamp_001)

# ---- scene / render settings (as saved in the file)
scene.camera = ob_camera
scene.frame_start = 1; scene.frame_end = 8; scene.frame_set(1)
scene.render.engine = 'BLENDER_EEVEE_NEXT'
scene.render.image_settings.compression = 90
scene.render.resolution_x = 256
scene.render.resolution_y = 256
scene.render.dither_intensity = 0.0
scene.render.bake_margin = 2
scene.render.bake_bias = 0.0
scene.cycles.use_denoising = False
scene.cycles.samples = 10
scene.cycles.sampling_pattern = 'TABULATED_SOBOL'
scene.cycles.light_sampling_threshold = 0.0
scene.cycles.use_adaptive_sampling = False
scene.cycles.use_light_tree = False
scene.cycles.blur_glossy = 0.0
scene.cycles.volume_bounces = 1
scene.cycles.pixel_filter_type = 'GAUSSIAN'
scene.cycles.sample_clamp_indirect = 0.0
scene.view_settings.view_transform = 'Standard'
bpy.context.view_layer.update()
